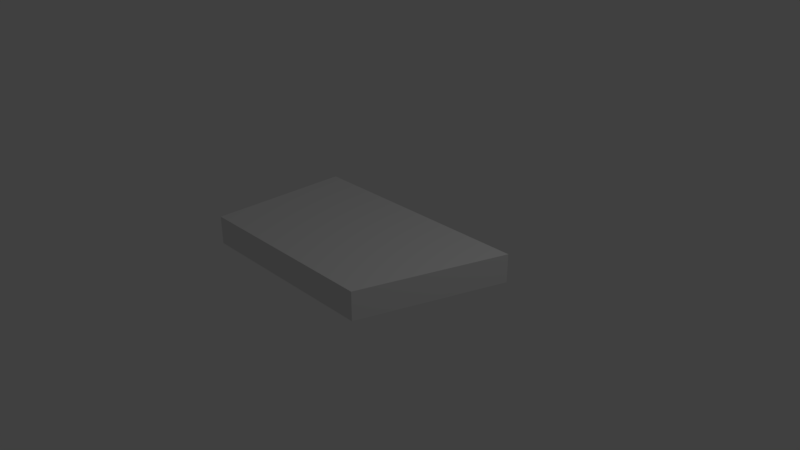 # Source: StartL3.blend  (saved by Blender 2.79.0; exported with 4.5.12 LTS)
import bpy
from mathutils import Matrix  # noqa: F401  (used for matrix-valued properties, if any)

bpy.ops.wm.read_factory_settings(use_empty=True)
scene = bpy.context.scene
scene.name = 'Scene'

# ---- collections
col_collection_1 = bpy.data.collections.new('Collection 1'); scene.collection.children.link(col_collection_1)

# ---- materials (node trees are filled in below, after node groups)
mat_material = bpy.data.materials.new('Material')
mat_material.alpha_threshold = 0.0
mat_material.use_transparent_shadow = False
mat_material.roughness = 0.5
mat_material.line_color = (0.0, 0.0, 0.0, 1.0)

# ---- material node trees

# ---- world
world_world = bpy.data.worlds.new('World'); scene.world = world_world
world_world.color = (0.05088, 0.05088, 0.05088)
world_world.use_sun_shadow = False
world_world.sun_shadow_jitter_overblur = 0.0
world_world.cycles.sampling_method = 'MANUAL'

# ---- cameras
cam_camera = bpy.data.cameras.new('Camera')
cam_camera.clip_end = 100.0
cam_camera.lens = 35.0
cam_camera.sensor_width = 32.0
cam_camera.sensor_height = 18.0
cam_camera.ortho_scale = 7.314
cam_camera.dof.focus_distance = 0.0
cam_camera.dof.aperture_fstop = 128.0

# ---- lights
light_lamp = bpy.data.lights.new('Lamp', 'POINT')
light_lamp.transmission_factor = 0.0
light_lamp.cutoff_distance = 30.0
light_lamp.energy = 100.0
light_lamp.shadow_buffer_clip_start = 1.001
light_lamp.shadow_soft_size = 0.1
light_lamp.shadow_maximum_resolution = 0.006
light_lamp.use_absolute_resolution = True

# ---- meshes
me_cube = bpy.data.meshes.new('Cube')
me_cube.from_pydata([(1.469, 1.0, -1.0), (0.8217, -1.0, -1.0), (-1.877, -1.0, -1.0), (-1.877, 1.0, -1.0), (1.469, 1.0, 1.0), (0.8217, -1.0, 1.0), (-1.877, -1.0, 1.0), (-1.877, 1.0, 1.0)], [], [(0, 1, 2, 3), (4, 7, 6, 5), (0, 4, 5, 1), (1, 5, 6, 2), (2, 6, 7, 3), (4, 0, 3, 7)])
me_cube.materials.append(mat_material)
me_cube.use_remesh_preserve_volume = False
me_cube.use_remesh_preserve_attributes = False
me_cube.use_mirror_vertex_groups = False
me_cube.update()

# ---- objects
ob_cube = bpy.data.objects.new('Cube', me_cube)
ob_lamp = bpy.data.objects.new('Lamp', light_lamp)
ob_camera = bpy.data.objects.new('Camera', cam_camera)

# ---- transforms, parenting, visibility, modifiers, constraints
ob_cube.location = (0.0, 0.0, 0.0)
ob_cube.scale = (1.0, 1.0, 0.2)
ob_cube.lock_rotations_4d = False
ob_cube.empty_display_type = 'ARROWS'
ob_cube.lineart.crease_threshold = 0.0
ob_lamp.location = (4.076, 1.005, 5.904)
ob_lamp.rotation_euler = (0.6503, 0.05522, 1.866)
ob_lamp.lock_rotations_4d = False
ob_lamp.empty_display_type = 'ARROWS'
ob_lamp.color = (0.0, 0.0, 0.0, 0.0)
ob_lamp.lineart.crease_threshold = 0.0
ob_camera.location = (7.481, -6.508, 5.344)
ob_camera.rotation_euler = (1.109, 0.0, 0.8149)
ob_camera.lock_rotations_4d = False
ob_camera.empty_display_type = 'ARROWS'
ob_camera.color = (0.0, 0.0, 0.0, 0.0)
ob_camera.display_type = 'WIRE'
ob_camera.lineart.crease_threshold = 0.0

# ---- collection membership
col_collection_1.objects.link(ob_cube)
col_collection_1.objects.link(ob_lamp)
col_collection_1.objects.link(ob_camera)

# ---- scene / render settings (as saved in the file)
scene.camera = ob_camera
scene.frame_start = 1; scene.frame_end = 250; scene.frame_set(1)
scene.render.engine = 'BLENDER_EEVEE_NEXT'
scene.render.resolution_percentage = 50
scene.render.dither_intensity = 0.0
scene.cycles.use_denoising = False
scene.cycles.samples = 128
scene.cycles.sampling_pattern = 'TABULATED_SOBOL'
scene.cycles.use_adaptive_sampling = False
scene.cycles.use_light_tree = False
scene.cycles.blur_glossy = 0.0
scene.cycles.sample_clamp_indirect = 0.0
scene.view_settings.view_transform = 'Standard'
bpy.context.view_layer.update()
